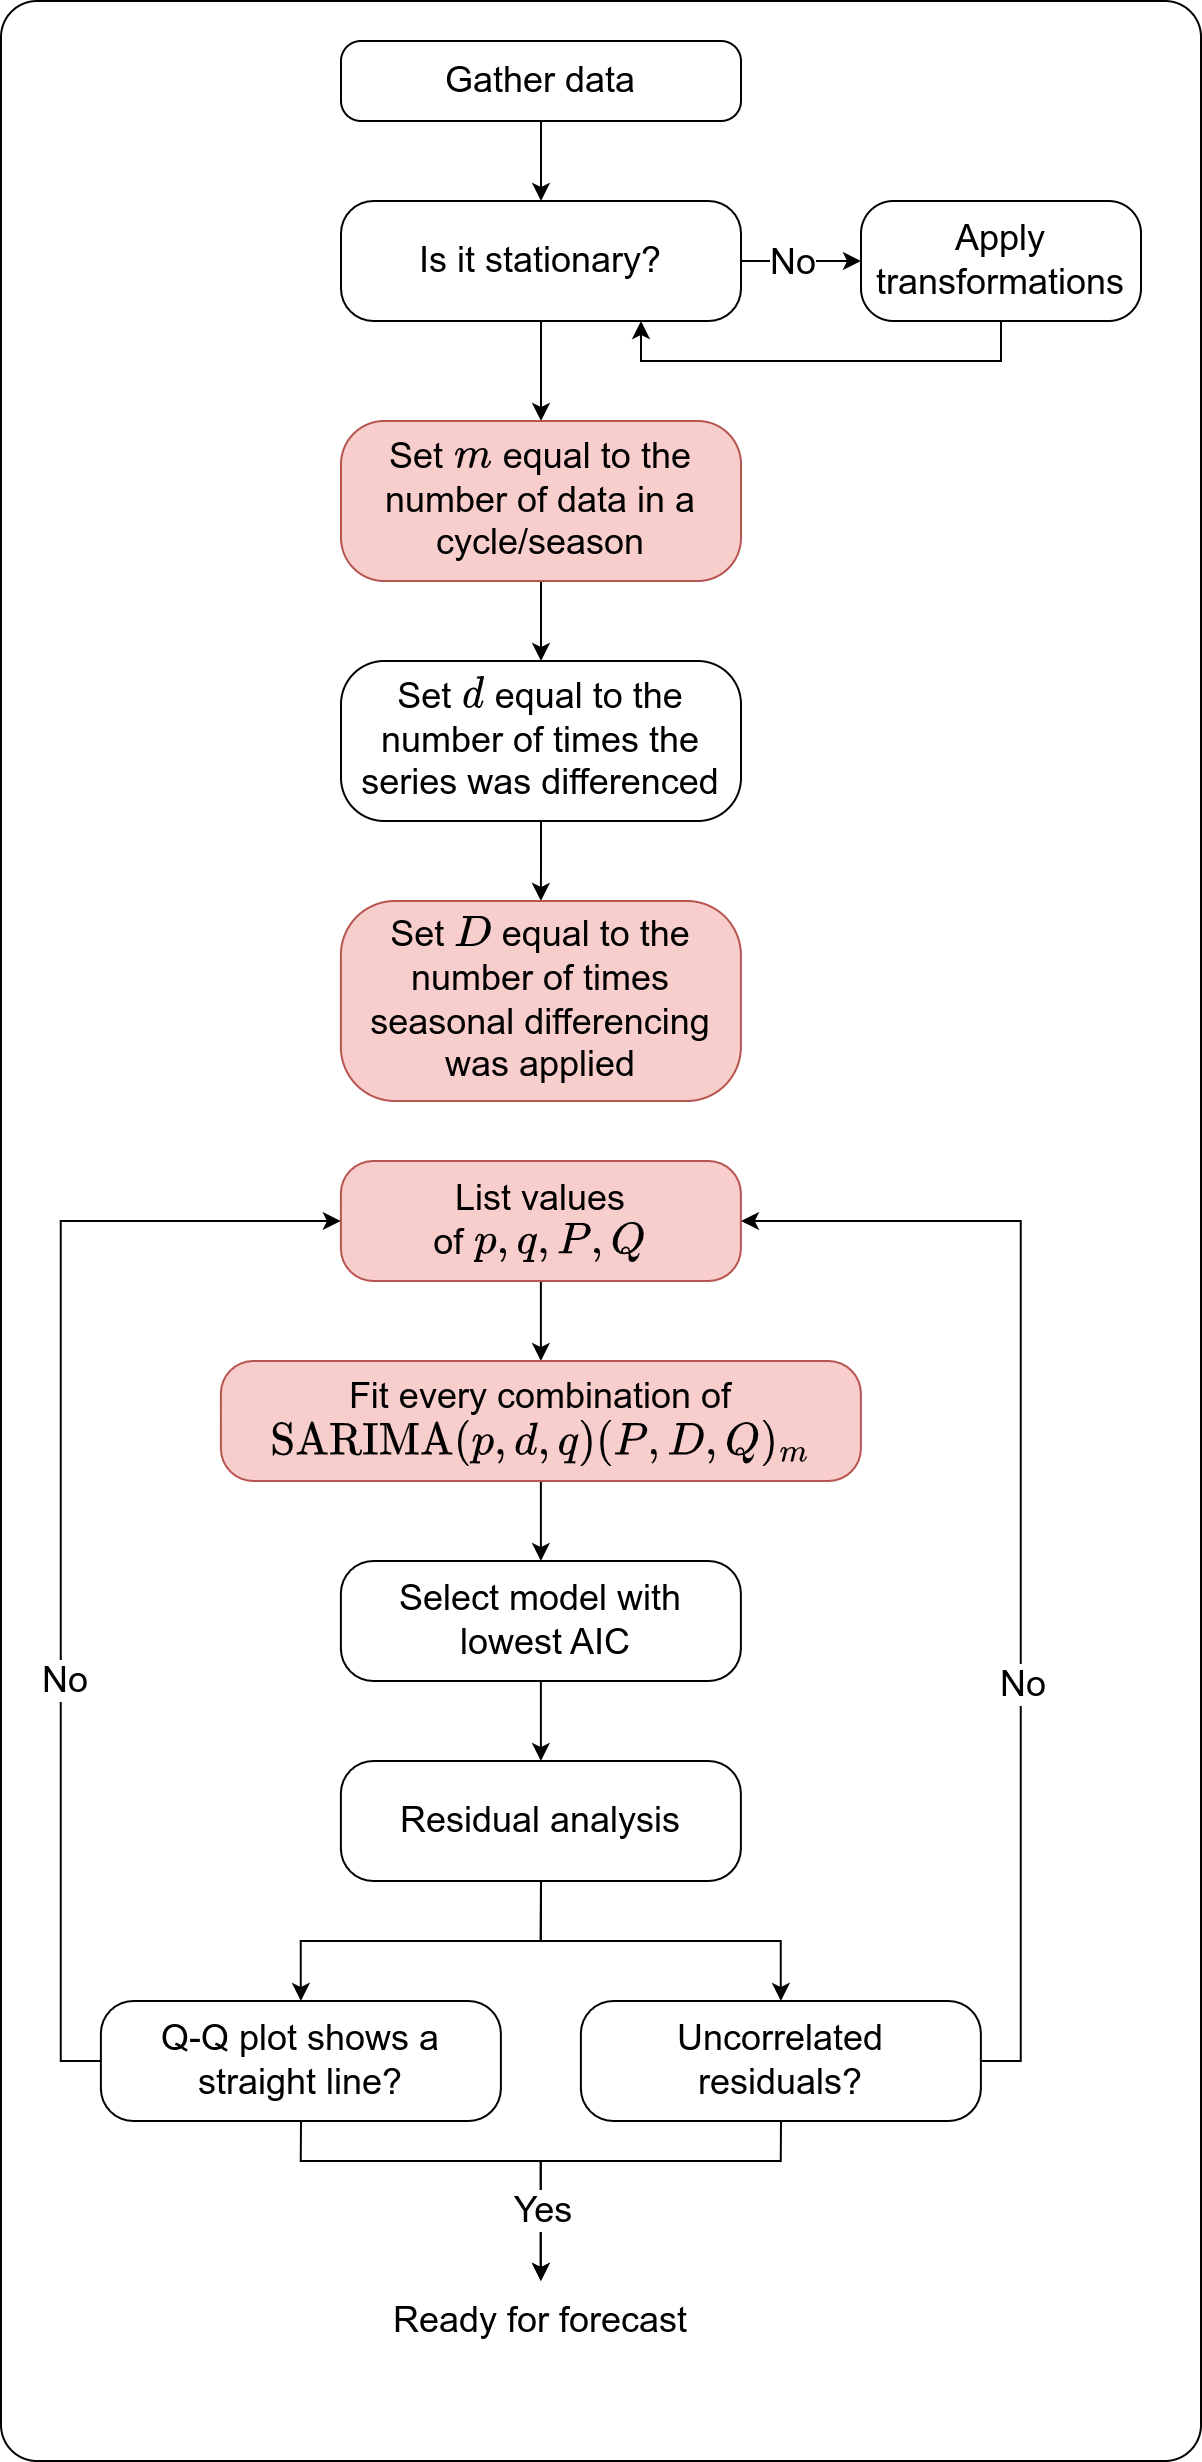

The diagram above was exported from draw.io. Its source (the exported page's mxGraphModel, read from the mxfile embedded in the PNG):
<mxGraphModel dx="1070" dy="1217" grid="1" gridSize="10" guides="1" tooltips="1" connect="1" arrows="1" fold="1" page="1" pageScale="1" pageWidth="850" pageHeight="1100" math="1" shadow="0">
  <root>
    <mxCell id="0" />
    <mxCell id="1" parent="0" />
    <mxCell id="2" value="" style="rounded=1;whiteSpace=wrap;html=1;fillColor=none;arcSize=3;" vertex="1" parent="1">
      <mxGeometry x="30" y="30" width="600" height="1230" as="geometry" />
    </mxCell>
    <mxCell id="3" style="edgeStyle=orthogonalEdgeStyle;rounded=0;orthogonalLoop=1;jettySize=auto;html=1;exitX=0.5;exitY=1;exitDx=0;exitDy=0;entryX=0.5;entryY=0;entryDx=0;entryDy=0;" edge="1" source="4" target="8" parent="1">
      <mxGeometry relative="1" as="geometry" />
    </mxCell>
    <mxCell id="4" value="&lt;font style=&quot;font-size: 18px;&quot;&gt;Gather data&lt;/font&gt;" style="rounded=1;whiteSpace=wrap;html=1;arcSize=25;" vertex="1" parent="1">
      <mxGeometry x="200" y="50" width="200" height="40" as="geometry" />
    </mxCell>
    <mxCell id="5" style="edgeStyle=orthogonalEdgeStyle;rounded=0;orthogonalLoop=1;jettySize=auto;html=1;exitX=1;exitY=0.5;exitDx=0;exitDy=0;entryX=0;entryY=0.5;entryDx=0;entryDy=0;" edge="1" source="8" target="10" parent="1">
      <mxGeometry relative="1" as="geometry">
        <Array as="points">
          <mxPoint x="390" y="160" />
          <mxPoint x="390" y="160" />
        </Array>
      </mxGeometry>
    </mxCell>
    <mxCell id="6" value="&lt;font style=&quot;font-size: 18px;&quot;&gt;No&lt;/font&gt;" style="edgeLabel;html=1;align=center;verticalAlign=middle;resizable=0;points=[];" vertex="1" connectable="0" parent="5">
      <mxGeometry x="-0.2431" y="1" relative="1" as="geometry">
        <mxPoint x="15" y="1" as="offset" />
      </mxGeometry>
    </mxCell>
    <mxCell id="7" style="edgeStyle=orthogonalEdgeStyle;rounded=0;orthogonalLoop=1;jettySize=auto;html=1;exitX=0.5;exitY=1;exitDx=0;exitDy=0;entryX=0.5;entryY=0;entryDx=0;entryDy=0;" edge="1" source="8" target="34" parent="1">
      <mxGeometry relative="1" as="geometry" />
    </mxCell>
    <mxCell id="8" value="&lt;font style=&quot;font-size: 18px;&quot;&gt;Is it stationary?&lt;/font&gt;" style="rounded=1;whiteSpace=wrap;html=1;arcSize=27;" vertex="1" parent="1">
      <mxGeometry x="200" y="130" width="200" height="60" as="geometry" />
    </mxCell>
    <mxCell id="9" style="edgeStyle=orthogonalEdgeStyle;rounded=0;orthogonalLoop=1;jettySize=auto;html=1;exitX=0.5;exitY=1;exitDx=0;exitDy=0;entryX=0.75;entryY=1;entryDx=0;entryDy=0;" edge="1" source="10" target="8" parent="1">
      <mxGeometry relative="1" as="geometry" />
    </mxCell>
    <mxCell id="10" value="&lt;font style=&quot;font-size: 18px;&quot;&gt;Apply transformations&lt;/font&gt;" style="rounded=1;whiteSpace=wrap;html=1;arcSize=27;" vertex="1" parent="1">
      <mxGeometry x="460" y="130" width="140" height="60" as="geometry" />
    </mxCell>
    <mxCell id="11" style="edgeStyle=orthogonalEdgeStyle;rounded=0;orthogonalLoop=1;jettySize=auto;html=1;exitX=0.5;exitY=1;exitDx=0;exitDy=0;entryX=0.5;entryY=0;entryDx=0;entryDy=0;" edge="1" source="12" target="14" parent="1">
      <mxGeometry relative="1" as="geometry" />
    </mxCell>
    <mxCell id="12" value="&lt;font style=&quot;font-size: 18px;&quot;&gt;List values &lt;br&gt;of \(p, q, P, Q\)&lt;/font&gt;" style="rounded=1;whiteSpace=wrap;html=1;arcSize=27;fillColor=#f8cecc;strokeColor=#b85450;" vertex="1" parent="1">
      <mxGeometry x="199.94" y="610" width="200" height="60" as="geometry" />
    </mxCell>
    <mxCell id="13" style="edgeStyle=orthogonalEdgeStyle;rounded=0;orthogonalLoop=1;jettySize=auto;html=1;exitX=0.5;exitY=1;exitDx=0;exitDy=0;entryX=0.5;entryY=0;entryDx=0;entryDy=0;" edge="1" source="14" target="16" parent="1">
      <mxGeometry relative="1" as="geometry" />
    </mxCell>
    <mxCell id="14" value="&lt;span style=&quot;font-size: 18px;&quot;&gt;Fit every combination&amp;nbsp;of &lt;br&gt;\(\text{SARIMA}(p,d,q)(P,D,Q)_m\)&lt;/span&gt;" style="rounded=1;whiteSpace=wrap;html=1;arcSize=27;fillColor=#f8cecc;strokeColor=#b85450;" vertex="1" parent="1">
      <mxGeometry x="139.94" y="710" width="320" height="60" as="geometry" />
    </mxCell>
    <mxCell id="15" style="edgeStyle=orthogonalEdgeStyle;rounded=0;orthogonalLoop=1;jettySize=auto;html=1;exitX=0.5;exitY=1;exitDx=0;exitDy=0;entryX=0.5;entryY=0;entryDx=0;entryDy=0;" edge="1" source="16" target="19" parent="1">
      <mxGeometry relative="1" as="geometry" />
    </mxCell>
    <mxCell id="16" value="&lt;span style=&quot;font-size: 18px;&quot;&gt;Select model with&lt;br&gt;&amp;nbsp;lowest AIC&lt;/span&gt;" style="rounded=1;whiteSpace=wrap;html=1;arcSize=27;" vertex="1" parent="1">
      <mxGeometry x="199.94" y="810" width="200" height="60" as="geometry" />
    </mxCell>
    <mxCell id="17" style="edgeStyle=orthogonalEdgeStyle;rounded=0;orthogonalLoop=1;jettySize=auto;html=1;exitX=0.5;exitY=1;exitDx=0;exitDy=0;entryX=0.5;entryY=0;entryDx=0;entryDy=0;" edge="1" source="19" target="23" parent="1">
      <mxGeometry relative="1" as="geometry" />
    </mxCell>
    <mxCell id="18" style="edgeStyle=orthogonalEdgeStyle;rounded=0;orthogonalLoop=1;jettySize=auto;html=1;exitX=0.5;exitY=1;exitDx=0;exitDy=0;entryX=0.5;entryY=0;entryDx=0;entryDy=0;" edge="1" source="19" target="28" parent="1">
      <mxGeometry relative="1" as="geometry" />
    </mxCell>
    <mxCell id="19" value="&lt;span style=&quot;font-size: 18px;&quot;&gt;Residual analysis&lt;/span&gt;" style="rounded=1;whiteSpace=wrap;html=1;arcSize=27;" vertex="1" parent="1">
      <mxGeometry x="199.94" y="910" width="200" height="60" as="geometry" />
    </mxCell>
    <mxCell id="20" style="edgeStyle=orthogonalEdgeStyle;rounded=0;orthogonalLoop=1;jettySize=auto;html=1;exitX=0;exitY=0.5;exitDx=0;exitDy=0;entryX=0;entryY=0.5;entryDx=0;entryDy=0;" edge="1" source="23" target="12" parent="1">
      <mxGeometry relative="1" as="geometry" />
    </mxCell>
    <mxCell id="21" value="&lt;font style=&quot;font-size: 18px;&quot;&gt;No&lt;/font&gt;" style="edgeLabel;html=1;align=center;verticalAlign=middle;resizable=0;points=[];" vertex="1" connectable="0" parent="20">
      <mxGeometry x="-0.2578" y="-1" relative="1" as="geometry">
        <mxPoint y="5" as="offset" />
      </mxGeometry>
    </mxCell>
    <mxCell id="22" style="edgeStyle=orthogonalEdgeStyle;rounded=0;orthogonalLoop=1;jettySize=auto;html=1;exitX=0.5;exitY=1;exitDx=0;exitDy=0;entryX=0.5;entryY=0;entryDx=0;entryDy=0;" edge="1" source="23" target="29" parent="1">
      <mxGeometry relative="1" as="geometry">
        <Array as="points">
          <mxPoint x="179.94" y="1110" />
          <mxPoint x="299.94" y="1110" />
        </Array>
      </mxGeometry>
    </mxCell>
    <mxCell id="23" value="&lt;span style=&quot;font-size: 18px;&quot;&gt;Q-Q plot shows a straight line?&lt;/span&gt;" style="rounded=1;whiteSpace=wrap;html=1;arcSize=27;" vertex="1" parent="1">
      <mxGeometry x="79.94" y="1030" width="200" height="60" as="geometry" />
    </mxCell>
    <mxCell id="24" style="edgeStyle=orthogonalEdgeStyle;rounded=0;orthogonalLoop=1;jettySize=auto;html=1;exitX=1;exitY=0.5;exitDx=0;exitDy=0;entryX=1;entryY=0.5;entryDx=0;entryDy=0;" edge="1" source="28" target="12" parent="1">
      <mxGeometry relative="1" as="geometry" />
    </mxCell>
    <mxCell id="25" value="&lt;font style=&quot;font-size: 18px;&quot;&gt;No&lt;/font&gt;" style="edgeLabel;html=1;align=center;verticalAlign=middle;resizable=0;points=[];" vertex="1" connectable="0" parent="24">
      <mxGeometry x="-0.2387" y="2" relative="1" as="geometry">
        <mxPoint x="2" y="11" as="offset" />
      </mxGeometry>
    </mxCell>
    <mxCell id="26" style="edgeStyle=orthogonalEdgeStyle;rounded=0;orthogonalLoop=1;jettySize=auto;html=1;exitX=0.5;exitY=1;exitDx=0;exitDy=0;entryX=0.5;entryY=0;entryDx=0;entryDy=0;" edge="1" source="28" target="29" parent="1">
      <mxGeometry relative="1" as="geometry">
        <mxPoint x="299.94" y="1140" as="targetPoint" />
        <Array as="points">
          <mxPoint x="419.94" y="1110" />
          <mxPoint x="299.94" y="1110" />
        </Array>
      </mxGeometry>
    </mxCell>
    <mxCell id="27" value="&lt;font style=&quot;font-size: 18px;&quot;&gt;Yes&lt;/font&gt;" style="edgeLabel;html=1;align=center;verticalAlign=middle;resizable=0;points=[];" vertex="1" connectable="0" parent="26">
      <mxGeometry x="0.6463" y="1" relative="1" as="geometry">
        <mxPoint x="-1" as="offset" />
      </mxGeometry>
    </mxCell>
    <mxCell id="28" value="&lt;span style=&quot;font-size: 18px;&quot;&gt;Uncorrelated &lt;br&gt;residuals?&lt;/span&gt;" style="rounded=1;whiteSpace=wrap;html=1;arcSize=27;" vertex="1" parent="1">
      <mxGeometry x="319.94" y="1030" width="200" height="60" as="geometry" />
    </mxCell>
    <mxCell id="29" value="&lt;span style=&quot;font-size: 18px;&quot;&gt;Ready for forecast&lt;/span&gt;" style="text;html=1;strokeColor=none;fillColor=none;align=center;verticalAlign=middle;whiteSpace=wrap;rounded=0;" vertex="1" parent="1">
      <mxGeometry x="219.94" y="1170" width="160" height="40" as="geometry" />
    </mxCell>
    <mxCell id="30" style="edgeStyle=orthogonalEdgeStyle;rounded=0;orthogonalLoop=1;jettySize=auto;html=1;exitX=0.5;exitY=1;exitDx=0;exitDy=0;entryX=0.5;entryY=0;entryDx=0;entryDy=0;" edge="1" source="31" target="32" parent="1">
      <mxGeometry relative="1" as="geometry" />
    </mxCell>
    <mxCell id="31" value="&lt;span style=&quot;font-size: 18px;&quot;&gt;Set \(d\) equal to the number of times the series was differenced&lt;/span&gt;" style="rounded=1;whiteSpace=wrap;html=1;arcSize=27;" vertex="1" parent="1">
      <mxGeometry x="200" y="360" width="200" height="80" as="geometry" />
    </mxCell>
    <mxCell id="32" value="&lt;span style=&quot;font-size: 18px;&quot;&gt;Set \(D\) equal to the number of times seasonal differencing was applied&lt;/span&gt;" style="rounded=1;whiteSpace=wrap;html=1;arcSize=27;fillColor=#f8cecc;strokeColor=#b85450;" vertex="1" parent="1">
      <mxGeometry x="199.94" y="480" width="200" height="100" as="geometry" />
    </mxCell>
    <mxCell id="33" style="edgeStyle=orthogonalEdgeStyle;rounded=0;orthogonalLoop=1;jettySize=auto;html=1;exitX=0.5;exitY=1;exitDx=0;exitDy=0;entryX=0.5;entryY=0;entryDx=0;entryDy=0;" edge="1" source="34" target="31" parent="1">
      <mxGeometry relative="1" as="geometry" />
    </mxCell>
    <mxCell id="34" value="&lt;span style=&quot;font-size: 18px;&quot;&gt;Set \(m\) equal to the number of data in a cycle/season&lt;/span&gt;" style="rounded=1;whiteSpace=wrap;html=1;arcSize=27;fillColor=#f8cecc;strokeColor=#b85450;" vertex="1" parent="1">
      <mxGeometry x="200" y="240" width="200" height="80" as="geometry" />
    </mxCell>
  </root>
</mxGraphModel>